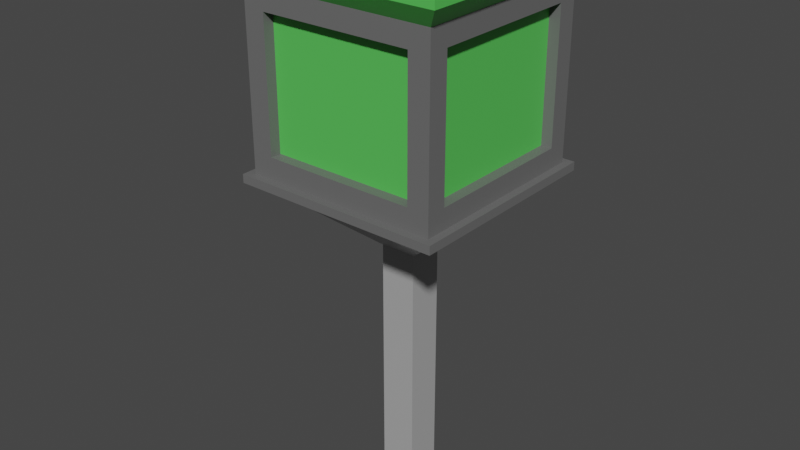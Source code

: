 # Source: DatacardReader.blend  (saved by Blender 2.93.20; exported with 4.5.12 LTS)
import bpy
from mathutils import Matrix  # noqa: F401  (used for matrix-valued properties, if any)

bpy.ops.wm.read_factory_settings(use_empty=True)
scene = bpy.context.scene
scene.name = 'Scene'

# ---- collections
col_collection = bpy.data.collections.new('Collection'); scene.collection.children.link(col_collection)

# ---- materials (node trees are filled in below, after node groups)
mat_body = bpy.data.materials.new('Body')
mat_body.alpha_threshold = 0.0
mat_body.use_transparent_shadow = False
mat_body.line_color = (0.0, 0.0, 0.0, 1.0)
mat_accents = bpy.data.materials.new('Accents')
mat_accents.alpha_threshold = 0.0
mat_accents.use_transparent_shadow = False
mat_accents.line_color = (0.0, 0.0, 0.0, 1.0)
mat_pole = bpy.data.materials.new('Pole')
mat_pole.alpha_threshold = 0.0
mat_pole.use_transparent_shadow = False
mat_pole.line_color = (0.0, 0.0, 0.0, 1.0)

# ---- material node trees
mat_body.use_nodes = True; mat_body.node_tree.nodes.clear()
_N = mat_body.node_tree.nodes; _L = mat_body.node_tree.links
n0 = _N.new('ShaderNodeOutputMaterial'); n0.name = 'Material Output'; n0.location = (300, 300)
n1 = _N.new('ShaderNodeBsdfPrincipled'); n1.name = 'Principled BSDF'; n1.location = (10, 300)
n1.distribution = 'GGX'
n1.subsurface_method = 'BURLEY'
n1.inputs[0].default_value = (0.1424, 0.1424, 0.1424, 1.0)
n1.inputs[2].default_value = 0.4
n1.inputs[3].default_value = 1.45
n1.inputs[27].default_value = (0.0, 0.0, 0.0, 1.0)
n1.inputs[28].default_value = 1.0
_L.new(n1.outputs[0], n0.inputs[0])
n0.is_active_output = True
mat_accents.use_nodes = True; mat_accents.node_tree.nodes.clear()
_N = mat_accents.node_tree.nodes; _L = mat_accents.node_tree.links
n0 = _N.new('ShaderNodeOutputMaterial'); n0.name = 'Material Output'; n0.location = (300, 300)
n1 = _N.new('ShaderNodeBsdfPrincipled'); n1.name = 'Principled BSDF'; n1.location = (10, 300)
n1.distribution = 'GGX'
n1.subsurface_method = 'BURLEY'
n1.inputs[0].default_value = (0.09701, 0.5705, 0.09636, 1.0)
n1.inputs[2].default_value = 0.4
n1.inputs[3].default_value = 1.45
n1.inputs[27].default_value = (0.0, 0.0, 0.0, 1.0)
n1.inputs[28].default_value = 1.0
_L.new(n1.outputs[0], n0.inputs[0])
n0.is_active_output = True
mat_pole.use_nodes = True; mat_pole.node_tree.nodes.clear()
_N = mat_pole.node_tree.nodes; _L = mat_pole.node_tree.links
n0 = _N.new('ShaderNodeOutputMaterial'); n0.name = 'Material Output'; n0.location = (300, 300)
n1 = _N.new('ShaderNodeBsdfPrincipled'); n1.name = 'Principled BSDF'; n1.location = (10, 300)
n1.distribution = 'GGX'
n1.subsurface_method = 'BURLEY'
n1.inputs[0].default_value = (0.402, 0.402, 0.402, 1.0)
n1.inputs[2].default_value = 0.4
n1.inputs[3].default_value = 1.45
n1.inputs[27].default_value = (0.0, 0.0, 0.0, 1.0)
n1.inputs[28].default_value = 1.0
_L.new(n1.outputs[0], n0.inputs[0])
n0.is_active_output = True

# ---- world
world_world = bpy.data.worlds.new('World'); scene.world = world_world
world_world.use_nodes = True; world_world.node_tree.nodes.clear()
_N = world_world.node_tree.nodes; _L = world_world.node_tree.links
n0 = _N.new('ShaderNodeOutputWorld'); n0.name = 'World Output'; n0.location = (300, 300)
n1 = _N.new('ShaderNodeBackground'); n1.name = 'Background'; n1.location = (10, 300)
n1.inputs[0].default_value = (0.05088, 0.05088, 0.05088, 1.0)
_L.new(n1.outputs[0], n0.inputs[0])
n0.is_active_output = True
world_world.color = (0.05088, 0.05088, 0.05088)
world_world.use_sun_shadow = False
world_world.sun_shadow_jitter_overblur = 0.0

# ---- meshes
me_cube_001 = bpy.data.meshes.new('Cube.001')
me_cube_001.from_pydata([(-0.0421, -0.0421, 0.0), (-0.1784, -0.2284, 0.8244), (-0.0421, 0.0421, 0.0), (-0.1784, 0.2284, 0.8244), (0.0421, -0.0421, 0.0), (0.1784, -0.2284, 0.8244), (0.0421, 0.0421, 0.0), (0.1784, 0.2284, 0.8244), (-0.0421, -0.0421, 0.615), (-0.0421, 0.0421, 0.615), (0.0421, 0.0421, 0.615), (0.0421, -0.0421, 0.615), (-0.1784, -0.2284, 1.127), (-0.1784, 0.2284, 1.127), (0.1784, 0.2284, 1.127), (0.1784, -0.2284, 1.127), (-0.0461, -0.0461, 1.237), (-0.0461, 0.0461, 1.237), (0.0461, 0.0461, 1.237), (0.0461, -0.0461, 1.237), (-0.2284, 0.1813, 0.8215), (0.2284, 0.1813, 0.8215), (0.2284, -0.1813, 0.8215), (-0.2284, -0.1813, 0.8215), (-0.2284, 0.1813, 1.129), (0.2284, 0.1813, 1.129), (0.2284, -0.1813, 1.129), (-0.2284, -0.1813, 1.129), (-0.2284, -0.2284, 0.7744), (-0.2284, 0.2284, 0.7744), (0.2284, 0.2284, 0.7744), (0.2284, -0.2284, 0.7744), (-0.2284, -0.2284, 1.176), (-0.2284, 0.2284, 1.176), (0.2284, 0.2284, 1.176), (0.2284, -0.2284, 1.176), (-0.1784, 0.2025, 0.8244), (0.1784, 0.2025, 0.8244), (0.1784, -0.2025, 0.8244), (-0.1784, -0.2025, 0.8244), (-0.1784, 0.2025, 1.127), (0.1784, 0.2025, 1.127), (0.1784, -0.2025, 1.127), (-0.1784, -0.2025, 1.127), (0.2025, 0.1813, 0.8215), (0.2025, -0.1813, 0.8215), (0.2025, 0.1813, 1.129), (0.2025, -0.1813, 1.129), (-0.2559, -0.1279, 0.8749), (-0.2559, 0.1279, 0.8749), (-0.2559, -0.1279, 1.076), (-0.2559, 0.1279, 1.076), (-0.2916, -0.07426, 0.9285), (-0.2916, 0.07426, 0.9285), (-0.2916, -0.07426, 1.022), (-0.2916, 0.07426, 1.022), (-0.2916, -0.1279, 0.8749), (-0.2916, 0.1279, 0.8749), (-0.2916, -0.1279, 1.076), (-0.2916, 0.1279, 1.076), (-0.321, -0.03499, 0.9704), (-0.321, 0.03499, 0.9704), (-0.321, -0.03499, 0.9805), (-0.321, 0.03499, 0.9805), (-0.2934, -0.03499, 0.9704), (-0.2934, 0.03499, 0.9704), (-0.2934, -0.03499, 0.9805), (-0.2934, 0.03499, 0.9805), (-0.02432, -0.02432, 1.246), (-0.02432, 0.02432, 1.246), (0.02432, 0.02432, 1.246), (0.02432, -0.02432, 1.246), (-0.0461, -0.0461, 1.246), (-0.0461, 0.0461, 1.246), (0.0461, 0.0461, 1.246), (0.0461, -0.0461, 1.246), (-0.02432, -0.02432, 1.26), (-0.02432, 0.02432, 1.26), (0.02432, 0.02432, 1.26), (0.02432, -0.02432, 1.26), (-0.0421, -0.0421, 0.595), (-0.2284, -0.2284, 0.7544), (-0.2284, 0.2284, 0.7544), (0.2284, 0.2284, 0.7544), (0.2284, -0.2284, 0.7544), (-0.0421, 0.0421, 0.595), (0.0421, 0.0421, 0.595), (0.0421, -0.0421, 0.595), (0.2469, 0.2469, 0.7544), (0.2469, 0.2469, 0.7744), (-0.2469, -0.2469, 0.7744), (-0.2469, 0.2469, 0.7744), (0.2469, -0.2469, 0.7744), (0.2469, -0.2469, 0.7544), (-0.2469, -0.2469, 0.7544), (-0.2469, 0.2469, 0.7544)], [], [(31, 28, 90, 92), (11, 10, 86, 87), (28, 29, 91, 90), (9, 8, 80, 85), (2, 6, 4, 0), (7, 3, 36, 37), (15, 12, 43, 42), (21, 25, 46, 44), (19, 18, 74, 75), (3, 7, 30, 29), (5, 1, 28, 31), (14, 13, 33, 34), (12, 15, 35, 32), (7, 14, 34, 30), (15, 5, 31, 35), (1, 12, 32, 28), (13, 3, 29, 33), (23, 20, 29, 28), (21, 22, 31, 30), (24, 27, 32, 33), (26, 25, 34, 35), (25, 21, 30, 34), (22, 26, 35, 31), (27, 23, 28, 32), (20, 24, 33, 29), (22, 21, 44, 45), (3, 13, 40, 36), (26, 22, 45, 47), (14, 7, 37, 41), (1, 5, 38, 39), (5, 15, 42, 38), (25, 26, 47, 46), (13, 14, 41, 40), (12, 1, 39, 43), (48, 50, 58, 56), (49, 48, 56, 57), (51, 49, 57, 59), (50, 51, 59, 58), (52, 53, 57, 56), (55, 54, 58, 59), (54, 52, 56, 58), (53, 55, 59, 57), (63, 61, 65, 67), (66, 67, 65, 64), (62, 63, 67, 66), (60, 62, 66, 64), (61, 60, 64, 65), (71, 70, 78, 79), (17, 16, 72, 73), (16, 19, 75, 72), (18, 17, 73, 74), (68, 69, 73, 72), (69, 70, 74, 73), (70, 71, 75, 74), (71, 68, 72, 75), (78, 77, 76, 79), (69, 68, 76, 77), (68, 71, 79, 76), (70, 69, 77, 78), (82, 81, 94, 95), (10, 9, 85, 86), (8, 11, 87, 80), (84, 83, 88, 93), (90, 91, 95, 94), (89, 92, 93, 88), (92, 90, 94, 93), (91, 89, 88, 95), (81, 84, 93, 94), (29, 30, 89, 91), (83, 82, 95, 88), (30, 31, 92, 89)])
_uv = me_cube_001.uv_layers.new(name='UVMap')
_uv.uv.foreach_set('vector', [0.625, 0.75, 0.625, 1.0, 0.625, 1.0, 0.625, 0.75, 0.5, 0.75, 0.5, 0.5, 0.5, 0.5, 0.5, 0.75, 0.625, 0.0, 0.625, 0.25, 0.625, 0.25, 0.625, 0.0, 0.5, 0.25, 0.5, 0.0, 0.5, 0.0, 0.5, 0.25, 0.125, 0.5, 0.375, 0.5, 0.375, 0.75, 0.125, 0.75, 0.625, 0.4727, 0.625, 0.2773, 0.625, 0.2773, 0.625, 0.4727, 0.625, 0.7773, 0.625, 0.9727, 0.625, 0.9727, 0.625, 0.7773, 0.625, 0.5258, 0.625, 0.5258, 0.625, 0.5258, 0.625, 0.5258, 0.7281, 0.6469, 0.7281, 0.6031, 0.7281, 0.6031, 0.7281, 0.6469, 0.625, 0.2773, 0.625, 0.4727, 0.625, 0.5, 0.625, 0.25, 0.625, 0.7773, 0.625, 0.9727, 0.625, 1.0, 0.625, 0.75, 0.625, 0.4727, 0.625, 0.2773, 0.625, 0.25, 0.625, 0.5, 0.625, 0.9727, 0.625, 0.7773, 0.625, 0.75, 0.625, 1.0, 0.625, 0.4727, 0.625, 0.4727, 0.625, 0.5, 0.625, 0.5, 0.625, 0.7773, 0.625, 0.7773, 0.625, 0.75, 0.625, 0.75, 0.625, 0.9727, 0.625, 0.9727, 0.625, 1.0, 0.625, 1.0, 0.625, 0.2773, 0.625, 0.2773, 0.625, 0.25, 0.625, 0.25, 0.625, 0.02577, 0.625, 0.2242, 0.625, 0.25, 0.625, 0.0, 0.625, 0.5258, 0.625, 0.7242, 0.625, 0.75, 0.625, 0.5, 0.625, 0.2242, 0.625, 0.02577, 0.625, 0.0, 0.625, 0.25, 0.625, 0.7242, 0.625, 0.5258, 0.625, 0.5, 0.625, 0.75, 0.625, 0.5258, 0.625, 0.5258, 0.625, 0.5, 0.625, 0.5, 0.625, 0.7242, 0.625, 0.7242, 0.625, 0.75, 0.625, 0.75, 0.625, 0.02577, 0.625, 0.02577, 0.625, 0.0, 0.625, 0.0, 0.625, 0.2242, 0.625, 0.2242, 0.625, 0.25, 0.625, 0.25, 0.625, 0.7242, 0.625, 0.5258, 0.625, 0.5258, 0.625, 0.7242, 0.625, 0.2773, 0.625, 0.2773, 0.625, 0.2773, 0.625, 0.2773, 0.625, 0.7242, 0.625, 0.7242, 0.625, 0.7242, 0.625, 0.7242, 0.625, 0.4727, 0.625, 0.4727, 0.625, 0.4727, 0.625, 0.4727, 0.625, 0.9727, 0.625, 0.7773, 0.625, 0.7773, 0.625, 0.9727, 0.625, 0.7773, 0.625, 0.7773, 0.625, 0.7773, 0.625, 0.7773, 0.625, 0.5258, 0.625, 0.7242, 0.625, 0.7242, 0.625, 0.5258, 0.625, 0.2773, 0.625, 0.4727, 0.625, 0.4727, 0.625, 0.2773, 0.625, 0.9727, 0.625, 0.9727, 0.625, 0.9727, 0.625, 0.9727, 0.625, 0.05501, 0.625, 0.05501, 0.625, 0.05501, 0.625, 0.05501, 0.625, 0.195, 0.625, 0.05501, 0.625, 0.05501, 0.625, 0.195, 0.625, 0.195, 0.625, 0.195, 0.625, 0.195, 0.625, 0.195, 0.625, 0.05501, 0.625, 0.195, 0.625, 0.195, 0.625, 0.05501, 0.625, 0.08435, 0.625, 0.1656, 0.625, 0.195, 0.625, 0.05501, 0.625, 0.1656, 0.625, 0.08435, 0.625, 0.05501, 0.625, 0.195, 0.625, 0.08435, 0.625, 0.08435, 0.625, 0.05501, 0.625, 0.05501, 0.625, 0.1656, 0.625, 0.1656, 0.625, 0.195, 0.625, 0.195, 0.625, 0.1425, 0.625, 0.1425, 0.625, 0.1425, 0.625, 0.1425, 0.625, 0.1075, 0.625, 0.1425, 0.625, 0.1425, 0.625, 0.1075, 0.625, 0.1075, 0.625, 0.1425, 0.625, 0.1425, 0.625, 0.1075, 0.625, 0.1075, 0.625, 0.1075, 0.625, 0.1075, 0.625, 0.1075, 0.625, 0.1425, 0.625, 0.1075, 0.625, 0.1075, 0.625, 0.1425, 0.7384, 0.6366, 0.7384, 0.6134, 0.7384, 0.6134, 0.7384, 0.6366, 0.7719, 0.6031, 0.7719, 0.6469, 0.7719, 0.6469, 0.7719, 0.6031, 0.7719, 0.6469, 0.7281, 0.6469, 0.7281, 0.6469, 0.7719, 0.6469, 0.7281, 0.6031, 0.7719, 0.6031, 0.7719, 0.6031, 0.7281, 0.6031, 0.7616, 0.6366, 0.7616, 0.6134, 0.7719, 0.6031, 0.7719, 0.6469, 0.7616, 0.6134, 0.7384, 0.6134, 0.7281, 0.6031, 0.7719, 0.6031, 0.7384, 0.6134, 0.7384, 0.6366, 0.7281, 0.6469, 0.7281, 0.6031, 0.7384, 0.6366, 0.7616, 0.6366, 0.7719, 0.6469, 0.7281, 0.6469, 0.7384, 0.6134, 0.7616, 0.6134, 0.7616, 0.6366, 0.7384, 0.6366, 0.7616, 0.6134, 0.7616, 0.6366, 0.7616, 0.6366, 0.7616, 0.6134, 0.7616, 0.6366, 0.7384, 0.6366, 0.7384, 0.6366, 0.7616, 0.6366, 0.7384, 0.6134, 0.7616, 0.6134, 0.7616, 0.6134, 0.7384, 0.6134, 0.625, 0.25, 0.625, 0.0, 0.625, 0.0, 0.625, 0.25, 0.5, 0.5, 0.5, 0.25, 0.5, 0.25, 0.5, 0.5, 0.5, 1.0, 0.5, 0.75, 0.5, 0.75, 0.5, 1.0, 0.625, 0.75, 0.625, 0.5, 0.625, 0.5, 0.625, 0.75, 0.625, 0.0, 0.625, 0.25, 0.625, 0.25, 0.625, 0.0, 0.625, 0.5, 0.625, 0.75, 0.625, 0.75, 0.625, 0.5, 0.625, 0.75, 0.625, 1.0, 0.625, 1.0, 0.625, 0.75, 0.625, 0.25, 0.625, 0.5, 0.625, 0.5, 0.625, 0.25, 0.625, 1.0, 0.625, 0.75, 0.625, 0.75, 0.625, 1.0, 0.625, 0.25, 0.625, 0.5, 0.625, 0.5, 0.625, 0.25, 0.625, 0.5, 0.625, 0.25, 0.625, 0.25, 0.625, 0.5, 0.625, 0.5, 0.625, 0.75, 0.625, 0.75, 0.625, 0.5])
me_cube_001.materials.append(mat_body)
me_cube_001.use_remesh_fix_poles = True
me_cube_001.use_remesh_preserve_attributes = False
me_cube_001.update()
me_cube_002 = bpy.data.meshes.new('Cube.002')
me_cube_002.from_pydata([(-0.2632, -0.2632, 1.219), (-0.2632, 0.2632, 1.219), (0.2632, 0.2632, 1.219), (0.2632, -0.2632, 1.219), (-0.0461, -0.0461, 1.237), (-0.0461, 0.0461, 1.237), (0.0461, 0.0461, 1.237), (0.0461, -0.0461, 1.237), (-0.2284, -0.2284, 1.176), (-0.2284, 0.2284, 1.176), (0.2284, 0.2284, 1.176), (0.2284, -0.2284, 1.176), (-0.1784, 0.2025, 0.8244), (0.1784, 0.2025, 0.8244), (0.1784, -0.2025, 0.8244), (-0.1784, -0.2025, 0.8244), (-0.1784, 0.2025, 1.127), (0.1784, 0.2025, 1.127), (0.1784, -0.2025, 1.127), (-0.1784, -0.2025, 1.127), (0.2025, 0.1813, 0.8215), (0.2025, -0.1813, 0.8215), (0.2025, 0.1813, 1.129), (0.2025, -0.1813, 1.129), (-0.2632, -0.2632, 1.237), (-0.2632, 0.2632, 1.237), (0.2632, 0.2632, 1.237), (0.2632, -0.2632, 1.237), (-0.2916, -0.07426, 0.9285), (-0.2916, 0.07426, 0.9285), (-0.2916, -0.07426, 1.022), (-0.2916, 0.07426, 1.022), (-0.321, -0.03499, 0.9704), (-0.321, 0.03499, 0.9704), (-0.321, -0.03499, 0.9805), (-0.321, 0.03499, 0.9805), (-0.321, -0.07426, 0.9285), (-0.321, 0.07426, 0.9285), (-0.321, -0.07426, 1.022), (-0.321, 0.07426, 1.022), (-0.2284, 0.1813, 0.8215), (-0.2284, -0.1813, 0.8215), (-0.2284, 0.1813, 1.129), (-0.2284, -0.1813, 1.129), (-0.2559, -0.1279, 0.8749), (-0.2559, 0.1279, 0.8749), (-0.2559, -0.1279, 1.076), (-0.2559, 0.1279, 1.076), (-0.2559, -0.1813, 0.8215), (-0.2559, 0.1813, 0.8215), (-0.2559, -0.1813, 1.129), (-0.2559, 0.1813, 1.129)], [], [(11, 10, 2, 3), (0, 3, 27, 24), (9, 8, 0, 1), (8, 11, 3, 0), (10, 9, 1, 2), (2, 1, 25, 26), (3, 2, 26, 27), (1, 0, 24, 25), (21, 20, 22, 23), (15, 14, 18, 19), (13, 12, 16, 17), (4, 5, 25, 24), (5, 6, 26, 25), (6, 7, 27, 26), (7, 4, 24, 27), (31, 29, 37, 39), (30, 31, 39, 38), (28, 30, 38, 36), (29, 28, 36, 37), (32, 33, 37, 36), (35, 34, 38, 39), (34, 32, 36, 38), (33, 35, 39, 37), (43, 42, 51, 50), (40, 41, 48, 49), (42, 40, 49, 51), (41, 43, 50, 48), (44, 45, 49, 48), (47, 46, 50, 51), (46, 44, 48, 50), (45, 47, 51, 49)])
_uv = me_cube_002.uv_layers.new(name='UVMap')
_uv.uv.foreach_set('vector', [0.625, 0.75, 0.625, 0.5, 0.625, 0.5, 0.625, 0.75, 0.625, 1.0, 0.625, 0.75, 0.625, 0.75, 0.625, 1.0, 0.625, 0.25, 0.625, 0.0, 0.625, 0.0, 0.625, 0.25, 0.625, 1.0, 0.625, 0.75, 0.625, 0.75, 0.625, 1.0, 0.625, 0.5, 0.625, 0.25, 0.625, 0.25, 0.625, 0.5, 0.625, 0.5, 0.625, 0.25, 0.625, 0.25, 0.625, 0.5, 0.625, 0.75, 0.625, 0.5, 0.625, 0.5, 0.625, 0.75, 0.625, 0.25, 0.625, 0.0, 0.625, 0.0, 0.625, 0.25, 0.625, 0.7242, 0.625, 0.5258, 0.625, 0.5258, 0.625, 0.7242, 0.625, 0.9727, 0.625, 0.7773, 0.625, 0.7773, 0.625, 0.9727, 0.625, 0.4727, 0.625, 0.2773, 0.625, 0.2773, 0.625, 0.4727, 0.7719, 0.6469, 0.7719, 0.6031, 0.875, 0.5, 0.875, 0.75, 0.7719, 0.6031, 0.7281, 0.6031, 0.625, 0.5, 0.875, 0.5, 0.7281, 0.6031, 0.7281, 0.6469, 0.625, 0.75, 0.625, 0.5, 0.7281, 0.6469, 0.7719, 0.6469, 0.875, 0.75, 0.625, 0.75, 0.625, 0.1656, 0.625, 0.1656, 0.625, 0.1656, 0.625, 0.1656, 0.625, 0.08435, 0.625, 0.1656, 0.625, 0.1656, 0.625, 0.08435, 0.625, 0.08435, 0.625, 0.08435, 0.625, 0.08435, 0.625, 0.08435, 0.625, 0.1656, 0.625, 0.08435, 0.625, 0.08435, 0.625, 0.1656, 0.625, 0.1075, 0.625, 0.1425, 0.625, 0.1656, 0.625, 0.08435, 0.625, 0.1425, 0.625, 0.1075, 0.625, 0.08435, 0.625, 0.1656, 0.625, 0.1075, 0.625, 0.1075, 0.625, 0.08435, 0.625, 0.08435, 0.625, 0.1425, 0.625, 0.1425, 0.625, 0.1656, 0.625, 0.1656, 0.625, 0.02577, 0.625, 0.2242, 0.625, 0.2242, 0.625, 0.02577, 0.625, 0.2242, 0.625, 0.02577, 0.625, 0.02577, 0.625, 0.2242, 0.625, 0.2242, 0.625, 0.2242, 0.625, 0.2242, 0.625, 0.2242, 0.625, 0.02577, 0.625, 0.02577, 0.625, 0.02577, 0.625, 0.02577, 0.625, 0.05501, 0.625, 0.195, 0.625, 0.2242, 0.625, 0.02577, 0.625, 0.195, 0.625, 0.05501, 0.625, 0.02577, 0.625, 0.2242, 0.625, 0.05501, 0.625, 0.05501, 0.625, 0.02577, 0.625, 0.02577, 0.625, 0.195, 0.625, 0.195, 0.625, 0.2242, 0.625, 0.2242])
me_cube_002.materials.append(mat_accents)
me_cube_002.use_remesh_fix_poles = True
me_cube_002.use_remesh_preserve_attributes = False
me_cube_002.update()
me_cube_005 = bpy.data.meshes.new('Cube.005')
me_cube_005.from_pydata([(-0.0421, -0.0421, 0.0), (-0.0421, 0.0421, 0.0), (0.0421, -0.0421, 0.0), (0.0421, 0.0421, 0.0), (-0.0421, -0.0421, 0.615), (-0.0421, 0.0421, 0.615), (0.0421, 0.0421, 0.615), (0.0421, -0.0421, 0.615), (-0.0421, -0.0421, 0.595), (-0.2284, -0.2284, 0.7544), (-0.2284, 0.2284, 0.7544), (0.2284, 0.2284, 0.7544), (0.2284, -0.2284, 0.7544), (-0.0421, 0.0421, 0.595), (0.0421, 0.0421, 0.595), (0.0421, -0.0421, 0.595)], [], [(2, 7, 4, 0), (3, 6, 7, 2), (1, 5, 6, 3), (0, 4, 5, 1), (8, 9, 10, 13), (13, 10, 11, 14), (14, 11, 12, 15), (15, 12, 9, 8)])
_uv = me_cube_005.uv_layers.new(name='UVMap')
_uv.uv.foreach_set('vector', [0.375, 0.75, 0.5, 0.75, 0.5, 1.0, 0.375, 1.0, 0.375, 0.5, 0.5, 0.5, 0.5, 0.75, 0.375, 0.75, 0.375, 0.25, 0.5, 0.25, 0.5, 0.5, 0.375, 0.5, 0.375, 0.0, 0.5, 0.0, 0.5, 0.25, 0.375, 0.25, 0.5, 0.0, 0.625, 0.0, 0.625, 0.25, 0.5, 0.25, 0.5, 0.25, 0.625, 0.25, 0.625, 0.5, 0.5, 0.5, 0.5, 0.5, 0.625, 0.5, 0.625, 0.75, 0.5, 0.75, 0.5, 0.75, 0.625, 0.75, 0.625, 1.0, 0.5, 1.0])
me_cube_005.materials.append(mat_pole)
me_cube_005.use_remesh_fix_poles = True
me_cube_005.use_remesh_preserve_attributes = False
me_cube_005.update()
me_cube_006 = bpy.data.meshes.new('Cube.006')
me_cube_006.from_pydata([(-0.6638, -0.0795, -0.75), (-0.6638, -0.75, 0.09874), (-0.6638, 0.0795, -0.75), (-0.6638, 0.75, 0.09874), (-0.608, -0.0795, -0.75), (-0.608, -0.75, 0.09874), (-0.608, 0.0795, -0.75), (-0.608, 0.75, 0.09874), (-0.6638, 0.0, -0.75), (-0.6638, 0.0, 0.09874), (-0.608, 0.0, -0.75), (-0.608, 0.0, 0.09874), (-0.6638, -0.75, 0.0), (-0.6638, 0.75, 0.0), (-0.608, 0.75, 0.0), (-0.608, -0.75, 0.0), (-0.608, 0.0, 0.0), (-0.6638, 0.0, 0.0), (-0.6638, -0.03975, -0.75), (-0.608, -0.375, 0.09874), (-0.6638, -0.375, 0.09874), (-0.608, -0.03975, -0.75), (-0.6638, -0.375, 0.0), (-0.608, -0.375, 0.0), (-0.6638, 0.375, 0.09874), (-0.608, 0.03975, -0.75), (-0.6638, 0.03975, -0.75), (-0.608, 0.375, 0.09874), (-0.608, 0.375, 0.0), (-0.6638, 0.375, 0.0), (-0.6638, -0.375, 0.8184), (-0.6638, 0.0, 0.8184), (-0.608, 0.375, 0.8184), (-0.608, 0.0, 0.8184), (-0.608, -0.375, 0.8184), (-0.6638, 0.375, 0.8184)], [], [(29, 24, 3, 13), (13, 3, 7, 14), (23, 19, 5, 15), (15, 5, 1, 12), (18, 21, 4, 0), (19, 20, 1, 5), (20, 19, 34, 30), (26, 25, 10, 8), (28, 27, 11, 16), (22, 20, 9, 17), (18, 22, 17, 8), (25, 28, 16, 10), (4, 15, 12, 0), (21, 23, 15, 4), (2, 13, 14, 6), (26, 29, 13, 2), (10, 16, 23, 21), (0, 12, 22, 18), (12, 1, 20, 22), (27, 24, 35, 32), (8, 10, 21, 18), (16, 11, 19, 23), (8, 17, 29, 26), (6, 14, 28, 25), (14, 7, 27, 28), (2, 6, 25, 26), (7, 3, 24, 27), (17, 9, 24, 29), (32, 35, 31, 33), (33, 31, 30, 34), (11, 27, 32, 33), (9, 20, 30, 31), (24, 9, 31, 35), (19, 11, 33, 34)])
_uv = me_cube_006.uv_layers.new(name='UVMap')
_uv.uv.foreach_set('vector', [0.5, 0.1875, 0.625, 0.1875, 0.625, 0.25, 0.5, 0.25, 0.5, 0.25, 0.625, 0.25, 0.625, 0.5, 0.5, 0.5, 0.5, 0.6875, 0.625, 0.6875, 0.625, 0.75, 0.5, 0.75, 0.5, 0.75, 0.625, 0.75, 0.625, 1.0, 0.5, 1.0, 0.125, 0.6875, 0.375, 0.6875, 0.375, 0.75, 0.125, 0.75, 0.625, 0.6875, 0.875, 0.6875, 0.875, 0.75, 0.625, 0.75, 0.875, 0.6875, 0.625, 0.6875, 0.625, 0.6875, 0.875, 0.6875, 0.125, 0.5625, 0.375, 0.5625, 0.375, 0.625, 0.125, 0.625, 0.5, 0.5625, 0.625, 0.5625, 0.625, 0.625, 0.5, 0.625, 0.5, 0.0625, 0.625, 0.0625, 0.625, 0.125, 0.5, 0.125, 0.375, 0.0625, 0.5, 0.0625, 0.5, 0.125, 0.375, 0.125, 0.375, 0.5625, 0.5, 0.5625, 0.5, 0.625, 0.375, 0.625, 0.375, 0.75, 0.5, 0.75, 0.5, 1.0, 0.375, 1.0, 0.375, 0.6875, 0.5, 0.6875, 0.5, 0.75, 0.375, 0.75, 0.375, 0.25, 0.5, 0.25, 0.5, 0.5, 0.375, 0.5, 0.375, 0.1875, 0.5, 0.1875, 0.5, 0.25, 0.375, 0.25, 0.375, 0.625, 0.5, 0.625, 0.5, 0.6875, 0.375, 0.6875, 0.375, 0.0, 0.5, 0.0, 0.5, 0.0625, 0.375, 0.0625, 0.5, 0.0, 0.625, 0.0, 0.625, 0.0625, 0.5, 0.0625, 0.625, 0.5625, 0.875, 0.5625, 0.875, 0.5625, 0.625, 0.5625, 0.125, 0.625, 0.375, 0.625, 0.375, 0.6875, 0.125, 0.6875, 0.5, 0.625, 0.625, 0.625, 0.625, 0.6875, 0.5, 0.6875, 0.375, 0.125, 0.5, 0.125, 0.5, 0.1875, 0.375, 0.1875, 0.375, 0.5, 0.5, 0.5, 0.5, 0.5625, 0.375, 0.5625, 0.5, 0.5, 0.625, 0.5, 0.625, 0.5625, 0.5, 0.5625, 0.125, 0.5, 0.375, 0.5, 0.375, 0.5625, 0.125, 0.5625, 0.625, 0.5, 0.875, 0.5, 0.875, 0.5625, 0.625, 0.5625, 0.5, 0.125, 0.625, 0.125, 0.625, 0.1875, 0.5, 0.1875, 0.625, 0.5625, 0.875, 0.5625, 0.875, 0.625, 0.625, 0.625, 0.625, 0.625, 0.875, 0.625, 0.875, 0.6875, 0.625, 0.6875, 0.625, 0.625, 0.625, 0.5625, 0.625, 0.5625, 0.625, 0.625, 0.625, 0.125, 0.625, 0.0625, 0.625, 0.0625, 0.625, 0.125, 0.625, 0.1875, 0.625, 0.125, 0.625, 0.125, 0.625, 0.1875, 0.625, 0.6875, 0.625, 0.625, 0.625, 0.625, 0.625, 0.6875])
me_cube_006.use_remesh_fix_poles = True
me_cube_006.use_remesh_preserve_attributes = False
me_cube_006.update()
me_cube_007 = bpy.data.meshes.new('Cube.007')
me_cube_007.from_pydata([(-0.6638, -0.0795, -0.75), (-0.6638, -0.75, 0.09874), (-0.6638, 0.0795, -0.75), (-0.6638, 0.75, 0.09874), (-0.608, -0.0795, -0.75), (-0.608, -0.75, 0.09874), (-0.608, 0.0795, -0.75), (-0.608, 0.75, 0.09874), (-0.6638, 0.0, -0.75), (-0.6638, 0.0, 0.09874), (-0.608, 0.0, -0.75), (-0.608, 0.0, 0.09874), (-0.6638, -0.75, 0.0), (-0.6638, 0.75, 0.0), (-0.608, 0.75, 0.0), (-0.608, -0.75, 0.0), (-0.608, 0.0, 0.0), (-0.6638, 0.0, 0.0), (-0.6638, -0.03975, -0.75), (-0.608, -0.375, 0.09874), (-0.6638, -0.375, 0.09874), (-0.608, -0.03975, -0.75), (-0.6638, -0.375, 0.0), (-0.608, -0.375, 0.0), (-0.6638, 0.375, 0.09874), (-0.608, 0.03975, -0.75), (-0.6638, 0.03975, -0.75), (-0.608, 0.375, 0.09874), (-0.608, 0.375, 0.0), (-0.6638, 0.375, 0.0), (-0.6638, -0.375, 0.8184), (-0.6638, 0.0, 0.8184), (-0.608, 0.375, 0.8184), (-0.608, 0.0, 0.8184), (-0.608, -0.375, 0.8184), (-0.6638, 0.375, 0.8184)], [], [(29, 24, 3, 13), (13, 3, 7, 14), (23, 19, 5, 15), (15, 5, 1, 12), (18, 21, 4, 0), (19, 20, 1, 5), (20, 19, 34, 30), (26, 25, 10, 8), (28, 27, 11, 16), (22, 20, 9, 17), (18, 22, 17, 8), (25, 28, 16, 10), (4, 15, 12, 0), (21, 23, 15, 4), (2, 13, 14, 6), (26, 29, 13, 2), (10, 16, 23, 21), (0, 12, 22, 18), (12, 1, 20, 22), (27, 24, 35, 32), (8, 10, 21, 18), (16, 11, 19, 23), (8, 17, 29, 26), (6, 14, 28, 25), (14, 7, 27, 28), (2, 6, 25, 26), (7, 3, 24, 27), (17, 9, 24, 29), (32, 35, 31, 33), (33, 31, 30, 34), (11, 27, 32, 33), (9, 20, 30, 31), (24, 9, 31, 35), (19, 11, 33, 34)])
_uv = me_cube_007.uv_layers.new(name='UVMap')
_uv.uv.foreach_set('vector', [0.5, 0.1875, 0.625, 0.1875, 0.625, 0.25, 0.5, 0.25, 0.5, 0.25, 0.625, 0.25, 0.625, 0.5, 0.5, 0.5, 0.5, 0.6875, 0.625, 0.6875, 0.625, 0.75, 0.5, 0.75, 0.5, 0.75, 0.625, 0.75, 0.625, 1.0, 0.5, 1.0, 0.125, 0.6875, 0.375, 0.6875, 0.375, 0.75, 0.125, 0.75, 0.625, 0.6875, 0.875, 0.6875, 0.875, 0.75, 0.625, 0.75, 0.875, 0.6875, 0.625, 0.6875, 0.625, 0.6875, 0.875, 0.6875, 0.125, 0.5625, 0.375, 0.5625, 0.375, 0.625, 0.125, 0.625, 0.5, 0.5625, 0.625, 0.5625, 0.625, 0.625, 0.5, 0.625, 0.5, 0.0625, 0.625, 0.0625, 0.625, 0.125, 0.5, 0.125, 0.375, 0.0625, 0.5, 0.0625, 0.5, 0.125, 0.375, 0.125, 0.375, 0.5625, 0.5, 0.5625, 0.5, 0.625, 0.375, 0.625, 0.375, 0.75, 0.5, 0.75, 0.5, 1.0, 0.375, 1.0, 0.375, 0.6875, 0.5, 0.6875, 0.5, 0.75, 0.375, 0.75, 0.375, 0.25, 0.5, 0.25, 0.5, 0.5, 0.375, 0.5, 0.375, 0.1875, 0.5, 0.1875, 0.5, 0.25, 0.375, 0.25, 0.375, 0.625, 0.5, 0.625, 0.5, 0.6875, 0.375, 0.6875, 0.375, 0.0, 0.5, 0.0, 0.5, 0.0625, 0.375, 0.0625, 0.5, 0.0, 0.625, 0.0, 0.625, 0.0625, 0.5, 0.0625, 0.625, 0.5625, 0.875, 0.5625, 0.875, 0.5625, 0.625, 0.5625, 0.125, 0.625, 0.375, 0.625, 0.375, 0.6875, 0.125, 0.6875, 0.5, 0.625, 0.625, 0.625, 0.625, 0.6875, 0.5, 0.6875, 0.375, 0.125, 0.5, 0.125, 0.5, 0.1875, 0.375, 0.1875, 0.375, 0.5, 0.5, 0.5, 0.5, 0.5625, 0.375, 0.5625, 0.5, 0.5, 0.625, 0.5, 0.625, 0.5625, 0.5, 0.5625, 0.125, 0.5, 0.375, 0.5, 0.375, 0.5625, 0.125, 0.5625, 0.625, 0.5, 0.875, 0.5, 0.875, 0.5625, 0.625, 0.5625, 0.5, 0.125, 0.625, 0.125, 0.625, 0.1875, 0.5, 0.1875, 0.625, 0.5625, 0.875, 0.5625, 0.875, 0.625, 0.625, 0.625, 0.625, 0.625, 0.875, 0.625, 0.875, 0.6875, 0.625, 0.6875, 0.625, 0.625, 0.625, 0.5625, 0.625, 0.5625, 0.625, 0.625, 0.625, 0.125, 0.625, 0.0625, 0.625, 0.0625, 0.625, 0.125, 0.625, 0.1875, 0.625, 0.125, 0.625, 0.125, 0.625, 0.1875, 0.625, 0.6875, 0.625, 0.625, 0.625, 0.625, 0.625, 0.6875])
me_cube_007.use_remesh_fix_poles = True
me_cube_007.use_remesh_preserve_attributes = False
me_cube_007.update()

# ---- objects
ob_body = bpy.data.objects.new('Body', me_cube_001)
ob_accents = bpy.data.objects.new('Accents', me_cube_002)
ob_pole = bpy.data.objects.new('Pole', me_cube_005)
ob_cube = bpy.data.objects.new('Cube', me_cube_006)
ob_cube_001 = bpy.data.objects.new('Cube.001', me_cube_007)

# ---- transforms, parenting, visibility, modifiers, constraints
ob_body.location = (0.0, 0.0, 0.0)
ob_accents.location = (0.0, 0.0, 0.0)
ob_pole.location = (0.0, 0.0, 0.0)
ob_cube.location = (-0.3054, 0.0, 0.9517)
ob_cube.rotation_euler = (3.142, 0.0, 0.0)
ob_cube.scale = (0.02423, 0.02423, 0.02423)
ob_cube_001.location = (-0.3054, 0.0, 0.9993)
ob_cube_001.scale = (0.02423, 0.02423, 0.02423)

# ---- collection membership
col_collection.objects.link(ob_body)
col_collection.objects.link(ob_accents)
col_collection.objects.link(ob_pole)
col_collection.objects.link(ob_cube)
col_collection.objects.link(ob_cube_001)

# ---- scene / render settings (as saved in the file)
scene.frame_start = 1; scene.frame_end = 250; scene.frame_set(1)
scene.render.engine = 'BLENDER_EEVEE_NEXT'
scene.cycles.use_denoising = False
scene.cycles.samples = 128
scene.cycles.sampling_pattern = 'TABULATED_SOBOL'
scene.cycles.use_adaptive_sampling = False
scene.cycles.use_light_tree = False
scene.view_settings.view_transform = 'Filmic'
bpy.context.view_layer.update()

# ---- added for rendering (the .blend has no active camera and no usable light): camera, sun
cam_auto = bpy.data.cameras.new('AutoCamera')
cam_auto.lens = 50.0
cam_auto.sensor_width = 36.0
cam_auto.clip_end = 1000.0
ob_auto_camera = bpy.data.objects.new('AutoCamera', cam_auto)
scene.collection.objects.link(ob_auto_camera)
ob_auto_camera.location = (1.34526, -1.64929, 1.72959)
ob_auto_camera.rotation_euler = (1.09748, -7.21219e-08, 0.694738)
scene.camera = ob_auto_camera
light_auto_sun = bpy.data.lights.new('AutoSun', 'SUN')
light_auto_sun.energy = 3.0
light_auto_sun.angle = 0.0523599
ob_auto_sun = bpy.data.objects.new('AutoSun', light_auto_sun)
scene.collection.objects.link(ob_auto_sun)
ob_auto_sun.rotation_euler = (0.872665, 0.174533, 0.523599)
bpy.context.view_layer.update()
